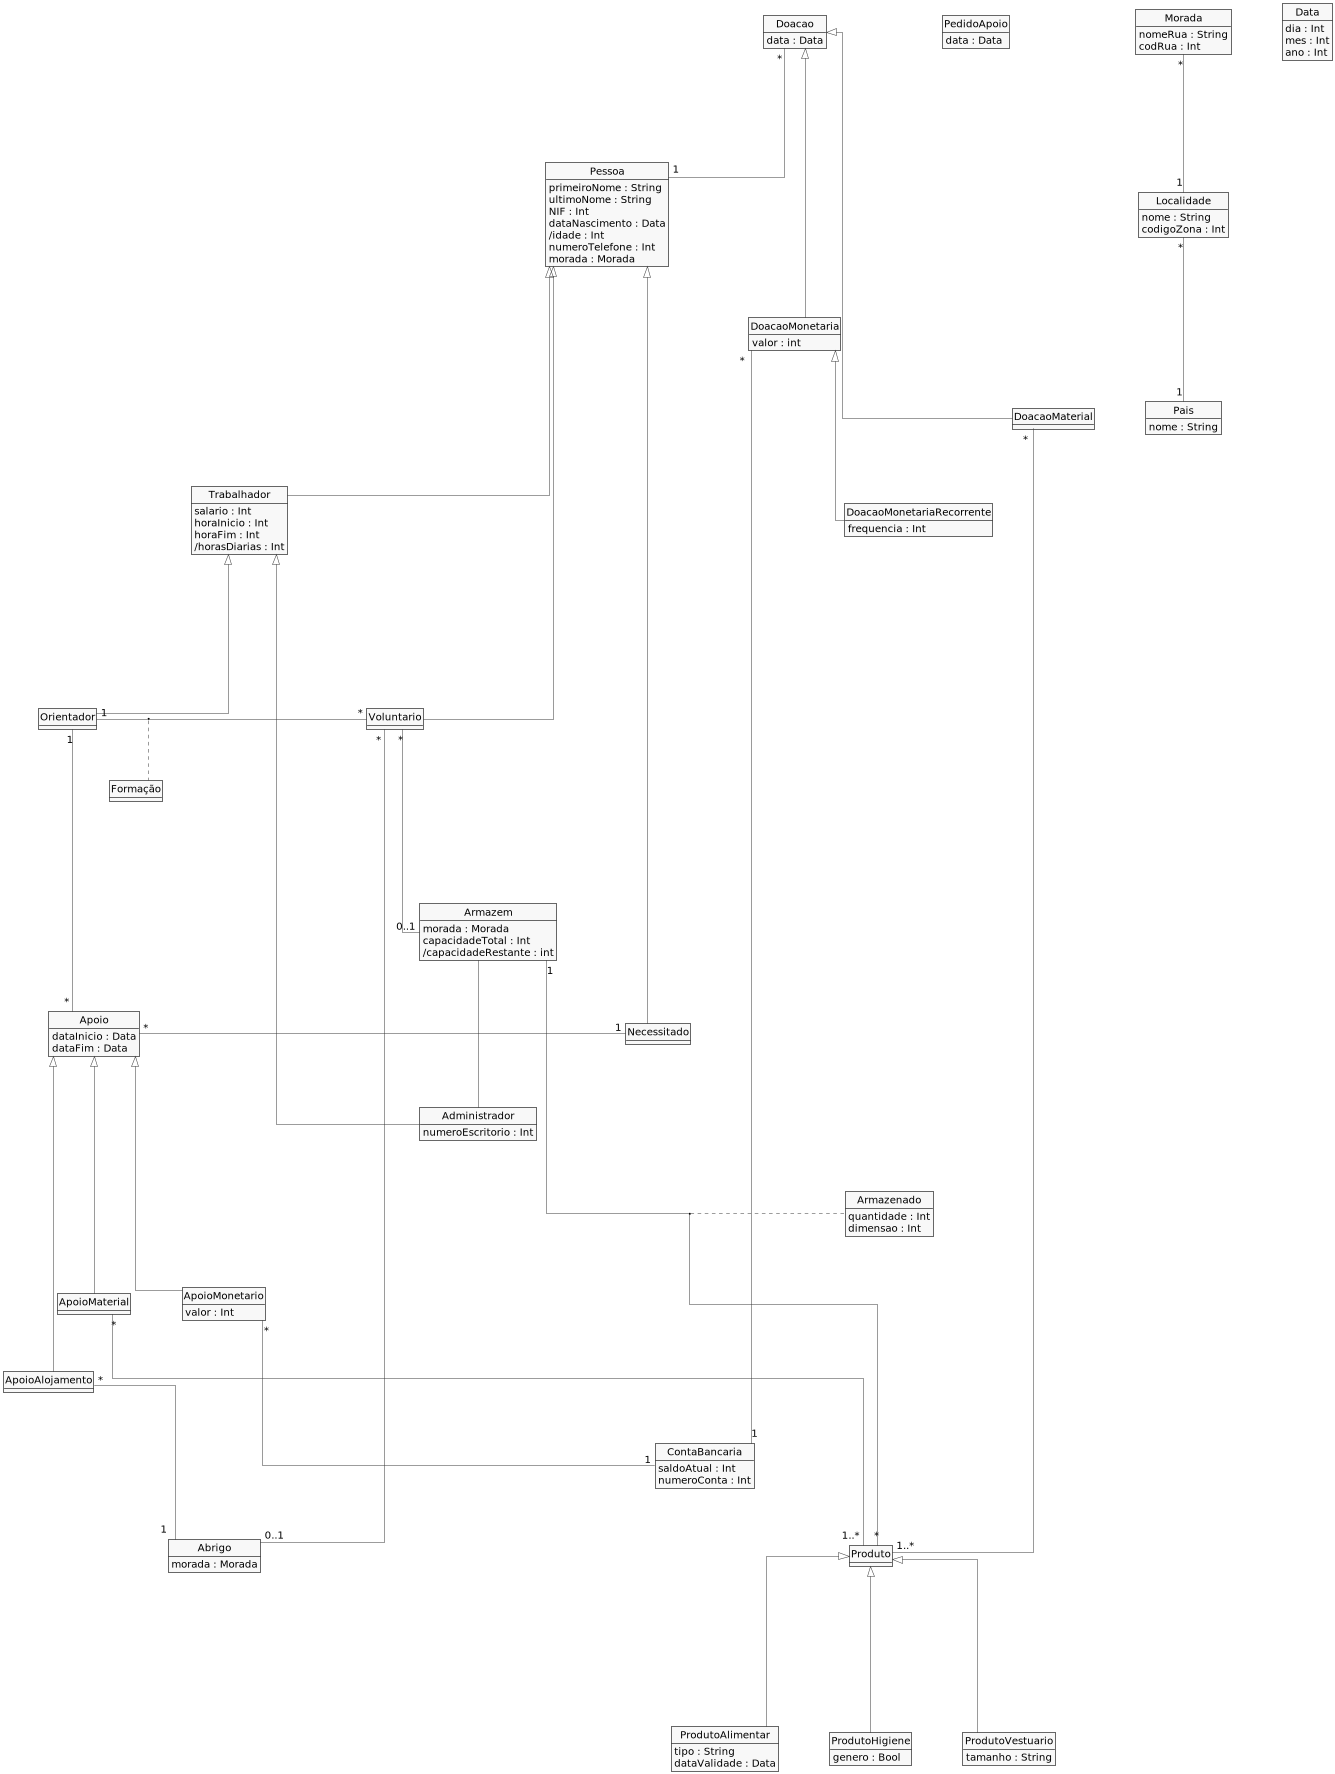

The diagram above was rendered by PlantUML. Its source (embedded in the PNG):
@startuml
skinparam linetype ortho
skinparam monochrome true
hide circle
skinparam Shadowing False
skinparam nodesep 100
skinparam ranksep 100
skinparam DefaultFontSize 20
hide empty methods

class Pessoa {
    primeiroNome : String
    ultimoNome : String
    NIF : Int
    dataNascimento : Data
    /idade : Int
    numeroTelefone : Int
    morada : Morada
}

class Trabalhador {
    salario : Int
    horaInicio : Int
    horaFim : Int
    /horasDiarias : Int
}

class Administrador {
    numeroEscritorio : Int
}

class Orientador {}

class Necessitado {}

class Apoio {
    dataInicio : Data
    dataFim : Data
}

class ApoioMonetario {
    valor : Int
}

class ApoioMaterial {}

class ApoioAlojamento {}

class Doacao {
    data : Data
}

class DoacaoMaterial {}

class DoacaoMonetaria {
    valor : int
}

class Produto {}

class ProdutoAlimentar {
    tipo : String
    dataValidade : Data
}

class ProdutoHigiene {
    genero : Bool
}

class ProdutoVestuario {
    tamanho : String
}

class Armazem {
    morada : Morada
    capacidadeTotal : Int
    /capacidadeRestante : int
}

class Abrigo {
    morada : Morada
}

class DoacaoMonetariaRecorrente {
    frequencia : Int
}

class ContaBancaria {
    saldoAtual : Int
    numeroConta : Int
}

class Armazenado {
    quantidade : Int
    dimensao : Int
}

class PedidoApoio {
    data : Data
}

class Morada {
    nomeRua : String
    codRua : Int
}

class Localidade {
    nome : String
    codigoZona : Int
}

class Pais {
    nome : String
}

class Data {
    dia : Int
    mes : Int
    ano : Int
}

'Diferentes pessoas'
Pessoa <|---- Trabalhador
Pessoa <|----- Voluntario
Pessoa <|---- Necessitado

'Diferentes trabalhadores'
Trabalhador <|---- Administrador
Trabalhador <|---- Orientador

'Diferentes doações'
Doacao <|---- DoacaoMaterial
Doacao <|---- DoacaoMonetaria

'Diferentes apoios'
Apoio <|---- ApoioMonetario
Apoio <|---- ApoioMaterial
Apoio <|----- ApoioAlojamento

'Diferentes produtos'
Produto <|---- ProdutoAlimentar
Produto <|---- ProdutoHigiene
Produto <|---- ProdutoVestuario

'Diferentes funções'
Voluntario "*" ---- "0..1" Armazem
Voluntario "*" ----- "0..1" Abrigo
Orientador "1" ----- "*" Apoio
Orientador "1" - "*" Voluntario
(Orientador, Voluntario) ... Formação

'Doar'
Doacao "*" --- "1" Pessoa
DoacaoMaterial "*" ---- "1..*" Produto
DoacaoMonetaria <|--- DoacaoMonetariaRecorrente

'Receber'
Apoio "*" - "1" Necessitado
ApoioMaterial "*" ---- "1..*" Produto

'Alojamento'
ApoioAlojamento "*" --- "1" Abrigo

'Movimentos de conta'
DoacaoMonetaria "*" --- "1" ContaBancaria
ApoioMonetario "*" --- "1" ContaBancaria

'Armazem'
Armazem "1" ---- "*" Produto
(Armazem,Produto) .... Armazenado
Armazem --- Administrador

'Geografico'
Morada "*" --- "1" Localidade
Localidade "*" --- "1" Pais


/'
Dúvidas:
    1. Pedidos de apoio, como representar?
    2. Beneficiários de apoio, como representar?
    3. Doação/Apoio monetário: atributo vs associação?
    4. Doação recorrente? Como definir frequência?  
'/

/'
Ideias:
    1. Apoios de saúde/psicológicos?
'/

'Apoio --- Necessitado'
/'PedidoApoio --- Necessitado
PedidoApoio --- Administrador
class ApoioSaude {}
class ApoioPsicologico {}
class Medico {}
class Psicologo {}
Apoio <|-- ApoioSaude
ApoioSaude <|-- ApoioPsicologico
Trabalhador <|-- Medico
Medico <|-- Psicologo
Psicologo "1" - "*" ApoioPsicologico'/
@enduml